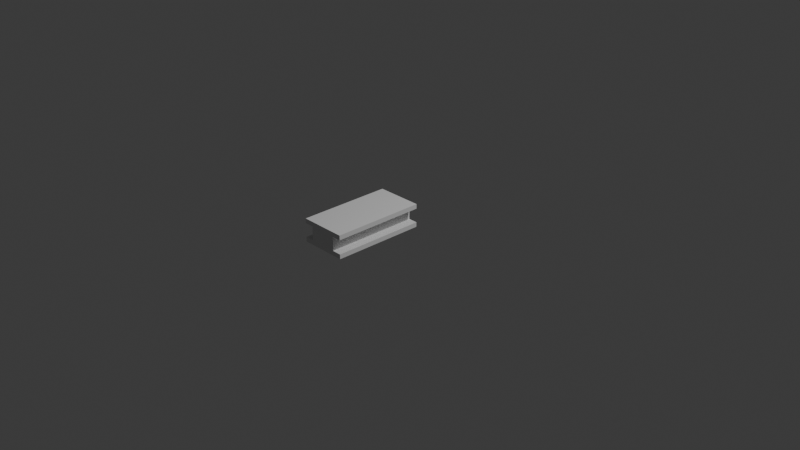# Source: FI-080_SupportBeam_Horizontal.blend  (saved by Blender 4.2.66; exported with 4.5.12 LTS)
import bpy
from mathutils import Matrix  # noqa: F401  (used for matrix-valued properties, if any)

bpy.ops.wm.read_factory_settings(use_empty=True)
scene = bpy.context.scene
scene.name = 'Scene'

# ---- collections
col_collection = bpy.data.collections.new('Collection'); scene.collection.children.link(col_collection)
col_export = bpy.data.collections.new('Export'); scene.collection.children.link(col_export)

# ---- world
world_world = bpy.data.worlds.new('World'); scene.world = world_world
world_world.use_nodes = True; world_world.node_tree.nodes.clear()
_N = world_world.node_tree.nodes; _L = world_world.node_tree.links
n0 = _N.new('ShaderNodeOutputWorld'); n0.name = 'World Output'; n0.location = (300, 300)
n1 = _N.new('ShaderNodeBackground'); n1.name = 'Background'; n1.location = (10, 300)
n1.inputs[0].default_value = (0.05088, 0.05088, 0.05088, 1.0)
_L.new(n1.outputs[0], n0.inputs[0])
n0.is_active_output = True
world_world.color = (0.05088, 0.05088, 0.05088)
world_world.sun_shadow_jitter_overblur = 0.0

# ---- cameras
cam_camera = bpy.data.cameras.new('Camera')
cam_camera.clip_end = 100.0
cam_camera.ortho_scale = 7.314

# ---- lights
light_light = bpy.data.lights.new('Light', 'POINT')
light_light.energy = 1000.0
light_light.shadow_soft_size = 0.1

# ---- meshes
me_cube_029 = bpy.data.meshes.new('Cube.029')
me_cube_029.from_pydata([(3.576e-07, 0.15, 0.05), (3.576e-07, -0.25, 0.0), (3.576e-07, -0.25, 0.25), (3.576e-07, 0.15, 0.2), (3.576e-07, 0.25, 0.0), (3.576e-07, 0.25, 0.25), (1.0, -0.25, 0.0), (1.0, 0.15, 0.05), (1.0, 0.15, 0.2), (1.0, -0.25, 0.25), (1.0, 0.25, 0.0), (1.0, 0.25, 0.25), (3.576e-07, -0.15, 0.05), (3.576e-07, -0.15, 0.2), (1.0, -0.15, 0.05), (1.0, -0.15, 0.2), (3.576e-07, 0.25, 0.05), (3.576e-07, 0.25, 0.2), (1.0, 0.25, 0.05), (1.0, 0.25, 0.2), (1.0, -0.25, 0.05), (1.0, -0.25, 0.2), (3.576e-07, -0.25, 0.05), (3.576e-07, -0.25, 0.2)], [], [(0, 16, 4, 1, 22, 12, 13, 23, 2, 5, 17, 3), (17, 5, 11, 19), (10, 4, 16, 18), (20, 6, 10, 18, 7, 8, 19, 11, 9, 21, 15, 14), (21, 9, 2, 23), (22, 1, 6, 20), (4, 10, 6, 1), (11, 5, 2, 9), (7, 0, 3, 8), (16, 0, 7, 18), (8, 3, 17, 19), (15, 13, 12, 14), (20, 14, 12, 22), (13, 15, 21, 23)])
_uv = me_cube_029.uv_layers.new(name='UVMap')
_uv.uv.foreach_set('vector', [0.425, 0.2, 0.425, 0.25, 0.375, 0.25, 0.375, 0.0, 0.425, 0.0, 0.425, 0.05, 0.575, 0.05, 0.575, 0.0, 0.625, 0.0, 0.625, 0.25, 0.575, 0.25, 0.575, 0.2, 0.575, 0.25, 0.625, 0.25, 0.625, 0.5, 0.575, 0.5, 0.375, 0.5, 0.375, 0.25, 0.425, 0.25, 0.425, 0.5, 0.425, 0.75, 0.375, 0.75, 0.375, 0.5, 0.425, 0.5, 0.425, 0.55, 0.575, 0.55, 0.575, 0.5, 0.625, 0.5, 0.625, 0.75, 0.575, 0.75, 0.575, 0.7, 0.425, 0.7, 0.575, 0.75, 0.625, 0.75, 0.625, 1.0, 0.575, 1.0, 0.425, 1.0, 0.375, 1.0, 0.375, 0.75, 0.425, 0.75, 0.125, 0.5, 0.375, 0.5, 0.375, 0.75, 0.125, 0.75, 0.625, 0.5, 0.875, 0.5, 0.875, 0.75, 0.625, 0.75, 0.375, 0.75, 0.375, 1.0, 0.625, 1.0, 0.625, 0.75, 0.125, 0.7, 0.125, 0.75, 0.375, 0.75, 0.375, 0.7, 0.625, 0.75, 0.875, 0.75, 0.875, 0.7, 0.625, 0.7, 0.625, 0.75, 0.625, 1.0, 0.375, 1.0, 0.375, 0.75, 0.375, 0.7, 0.375, 0.75, 0.125, 0.75, 0.125, 0.7, 0.875, 0.75, 0.625, 0.75, 0.625, 0.7, 0.875, 0.7])
me_cube_029.update()

# ---- objects
ob_light = bpy.data.objects.new('Light', light_light)
ob_camera = bpy.data.objects.new('Camera', cam_camera)
ob_fi_080_supporbeam_horizontal = bpy.data.objects.new('FI-080-SupporBeam_Horizontal', me_cube_029)

# ---- transforms, parenting, visibility, modifiers, constraints
ob_light.location = (4.076, 1.005, 5.904)
ob_light.rotation_euler = (0.6503, 0.05522, 1.866)
ob_light.lock_rotations_4d = False
ob_light.empty_display_type = 'ARROWS'
ob_light.color = (0.0, 0.0, 0.0, 0.0)
ob_light.lineart.crease_threshold = 0.0
ob_camera.location = (7.359, -6.926, 4.958)
ob_camera.rotation_euler = (1.109, 0.0, 0.8149)
ob_camera.lock_rotations_4d = False
ob_camera.empty_display_type = 'ARROWS'
ob_camera.color = (0.0, 0.0, 0.0, 0.0)
ob_camera.display_type = 'WIRE'
ob_camera.lineart.crease_threshold = 0.0
ob_fi_080_supporbeam_horizontal.location = (0.0, -2.98e-08, 0.0)
ob_fi_080_supporbeam_horizontal.rotation_euler = (0.0, 0.0, -1.571)
ob_fi_080_supporbeam_horizontal.lock_rotation = (False, True, False)

# ---- collection membership
col_collection.objects.link(ob_light)
col_collection.objects.link(ob_camera)
col_export.objects.link(ob_fi_080_supporbeam_horizontal)

# ---- scene / render settings (as saved in the file)
scene.camera = ob_camera
scene.frame_start = 1; scene.frame_end = 250; scene.frame_set(1)
scene.render.engine = 'BLENDER_EEVEE_NEXT'
bpy.context.view_layer.update()

